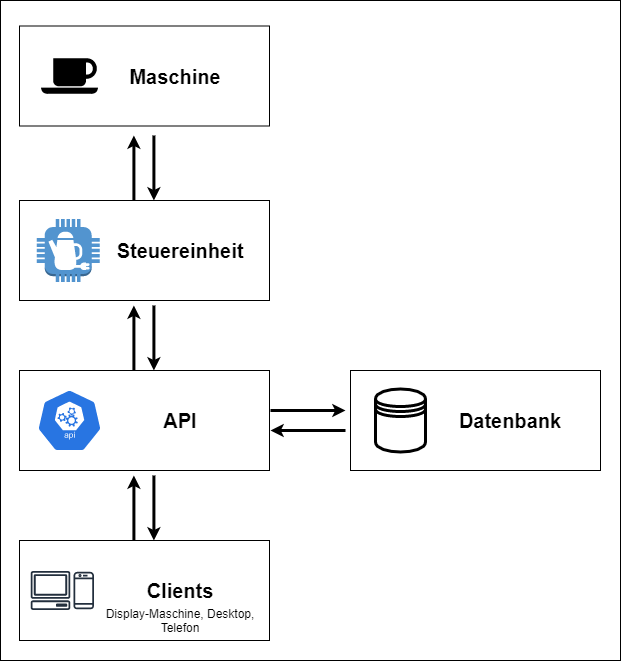

The diagram above was exported from draw.io. Its source (the exported page's mxGraphModel, read from the mxfile embedded in the PNG):
<mxGraphModel dx="1221" dy="764" grid="1" gridSize="10" guides="1" tooltips="1" connect="1" arrows="1" fold="1" page="1" pageScale="1" pageWidth="827" pageHeight="1169" math="0" shadow="0">
  <root>
    <mxCell id="0" />
    <mxCell id="1" parent="0" />
    <mxCell id="oWbqqPUdtIXopsFDQRj6-3" value="" style="whiteSpace=wrap;html=1;" vertex="1" parent="1">
      <mxGeometry x="330" y="150" width="620" height="660" as="geometry" />
    </mxCell>
    <mxCell id="oWbqqPUdtIXopsFDQRj6-1" value="" style="whiteSpace=wrap;html=1;" vertex="1" parent="1">
      <mxGeometry x="349" y="175.5" width="250" height="100" as="geometry" />
    </mxCell>
    <mxCell id="oWbqqPUdtIXopsFDQRj6-2" value="" style="shape=mxgraph.signs.food.coffee;html=1;pointerEvents=1;fillColor=#000000;strokeColor=none;verticalLabelPosition=bottom;verticalAlign=top;align=center;" vertex="1" parent="1">
      <mxGeometry x="370.49" y="207.75" width="57.03" height="35.5" as="geometry" />
    </mxCell>
    <mxCell id="oWbqqPUdtIXopsFDQRj6-5" value="" style="whiteSpace=wrap;html=1;" vertex="1" parent="1">
      <mxGeometry x="349" y="350" width="250" height="100" as="geometry" />
    </mxCell>
    <mxCell id="oWbqqPUdtIXopsFDQRj6-6" value="" style="outlineConnect=0;dashed=0;verticalLabelPosition=bottom;verticalAlign=top;align=center;html=1;shape=mxgraph.aws3.coffee_pot;fillColor=#5294CF;gradientColor=none;aspect=fixed;" vertex="1" parent="1">
      <mxGeometry x="366.19" y="368.5" width="63" height="63" as="geometry" />
    </mxCell>
    <mxCell id="oWbqqPUdtIXopsFDQRj6-10" value="" style="whiteSpace=wrap;html=1;" vertex="1" parent="1">
      <mxGeometry x="349" y="520" width="250" height="100" as="geometry" />
    </mxCell>
    <mxCell id="oWbqqPUdtIXopsFDQRj6-9" value="" style="sketch=0;html=1;dashed=0;whitespace=wrap;fillColor=#2875E2;strokeColor=#ffffff;points=[[0.005,0.63,0],[0.1,0.2,0],[0.9,0.2,0],[0.5,0,0],[0.995,0.63,0],[0.72,0.99,0],[0.5,1,0],[0.28,0.99,0]];shape=mxgraph.kubernetes.icon;prIcon=api;fontSize=15;" vertex="1" parent="1">
      <mxGeometry x="366.19" y="538.5" width="65.63" height="63" as="geometry" />
    </mxCell>
    <mxCell id="oWbqqPUdtIXopsFDQRj6-11" value="API" style="text;html=1;strokeColor=none;fillColor=none;align=center;verticalAlign=middle;whiteSpace=wrap;rounded=0;fontSize=20;fontStyle=1" vertex="1" parent="1">
      <mxGeometry x="480" y="555" width="60" height="30" as="geometry" />
    </mxCell>
    <mxCell id="oWbqqPUdtIXopsFDQRj6-16" value="" style="endArrow=classic;html=1;rounded=0;fontSize=15;startSize=4;endSize=4;targetPerimeterSpacing=0;strokeWidth=3;fillColor=#030303;gradientColor=#ffffff;" edge="1" parent="1">
      <mxGeometry width="50" height="50" relative="1" as="geometry">
        <mxPoint x="463.41" y="350" as="sourcePoint" />
        <mxPoint x="463.41" y="285" as="targetPoint" />
      </mxGeometry>
    </mxCell>
    <mxCell id="oWbqqPUdtIXopsFDQRj6-17" value="" style="endArrow=classic;html=1;rounded=0;fontSize=15;startSize=4;endSize=4;strokeWidth=3;fillColor=#030303;gradientColor=#ffffff;sourcePerimeterSpacing=0;" edge="1" parent="1">
      <mxGeometry width="50" height="50" relative="1" as="geometry">
        <mxPoint x="483.41" y="285" as="sourcePoint" />
        <mxPoint x="483.41" y="350" as="targetPoint" />
      </mxGeometry>
    </mxCell>
    <mxCell id="oWbqqPUdtIXopsFDQRj6-18" value="" style="endArrow=classic;html=1;rounded=0;fontSize=15;startSize=4;endSize=4;targetPerimeterSpacing=0;strokeWidth=3;fillColor=#030303;gradientColor=#ffffff;" edge="1" parent="1">
      <mxGeometry width="50" height="50" relative="1" as="geometry">
        <mxPoint x="463.41" y="520" as="sourcePoint" />
        <mxPoint x="463.41" y="455" as="targetPoint" />
      </mxGeometry>
    </mxCell>
    <mxCell id="oWbqqPUdtIXopsFDQRj6-19" value="" style="endArrow=classic;html=1;rounded=0;fontSize=15;startSize=4;endSize=4;strokeWidth=3;fillColor=#030303;gradientColor=#ffffff;sourcePerimeterSpacing=0;" edge="1" parent="1">
      <mxGeometry width="50" height="50" relative="1" as="geometry">
        <mxPoint x="483.41" y="455" as="sourcePoint" />
        <mxPoint x="483.41" y="520" as="targetPoint" />
      </mxGeometry>
    </mxCell>
    <mxCell id="oWbqqPUdtIXopsFDQRj6-20" value="" style="whiteSpace=wrap;html=1;" vertex="1" parent="1">
      <mxGeometry x="680" y="520" width="250" height="100" as="geometry" />
    </mxCell>
    <mxCell id="oWbqqPUdtIXopsFDQRj6-23" value="" style="shape=datastore;whiteSpace=wrap;html=1;fontSize=15;strokeWidth=3;" vertex="1" parent="1">
      <mxGeometry x="705" y="538.5" width="50" height="63" as="geometry" />
    </mxCell>
    <mxCell id="oWbqqPUdtIXopsFDQRj6-24" value="" style="endArrow=classic;html=1;rounded=0;fontSize=15;startSize=4;endSize=4;strokeWidth=3;fillColor=#030303;gradientColor=#ffffff;sourcePerimeterSpacing=0;" edge="1" parent="1">
      <mxGeometry width="50" height="50" relative="1" as="geometry">
        <mxPoint x="600.0000000000001" y="560" as="sourcePoint" />
        <mxPoint x="675" y="560" as="targetPoint" />
      </mxGeometry>
    </mxCell>
    <mxCell id="oWbqqPUdtIXopsFDQRj6-25" value="" style="endArrow=classic;html=1;rounded=0;fontSize=15;startSize=4;endSize=4;strokeWidth=3;fillColor=#030303;gradientColor=#ffffff;targetPerimeterSpacing=0;" edge="1" parent="1">
      <mxGeometry width="50" height="50" relative="1" as="geometry">
        <mxPoint x="675" y="579.9999999999998" as="sourcePoint" />
        <mxPoint x="600" y="579.9999999999998" as="targetPoint" />
      </mxGeometry>
    </mxCell>
    <mxCell id="oWbqqPUdtIXopsFDQRj6-27" value="" style="whiteSpace=wrap;html=1;" vertex="1" parent="1">
      <mxGeometry x="349" y="690" width="250" height="100" as="geometry" />
    </mxCell>
    <mxCell id="oWbqqPUdtIXopsFDQRj6-31" value="" style="endArrow=classic;html=1;rounded=0;fontSize=15;startSize=4;endSize=4;targetPerimeterSpacing=0;strokeWidth=3;fillColor=#030303;gradientColor=#ffffff;" edge="1" parent="1">
      <mxGeometry width="50" height="50" relative="1" as="geometry">
        <mxPoint x="463.40999999999985" y="689.9999999999998" as="sourcePoint" />
        <mxPoint x="463.40999999999985" y="624.9999999999998" as="targetPoint" />
      </mxGeometry>
    </mxCell>
    <mxCell id="oWbqqPUdtIXopsFDQRj6-32" value="" style="endArrow=classic;html=1;rounded=0;fontSize=15;startSize=4;endSize=4;strokeWidth=3;fillColor=#030303;gradientColor=#ffffff;sourcePerimeterSpacing=0;" edge="1" parent="1">
      <mxGeometry width="50" height="50" relative="1" as="geometry">
        <mxPoint x="483.40999999999985" y="624.9999999999998" as="sourcePoint" />
        <mxPoint x="483.40999999999985" y="689.9999999999998" as="targetPoint" />
      </mxGeometry>
    </mxCell>
    <mxCell id="oWbqqPUdtIXopsFDQRj6-33" value="" style="sketch=0;outlineConnect=0;fontColor=#232F3E;gradientColor=none;fillColor=#232F3D;strokeColor=none;dashed=0;verticalLabelPosition=bottom;verticalAlign=top;align=center;html=1;fontSize=12;fontStyle=0;aspect=fixed;pointerEvents=1;shape=mxgraph.aws4.client;" vertex="1" parent="1">
      <mxGeometry x="360" y="720.5" width="40" height="39" as="geometry" />
    </mxCell>
    <mxCell id="oWbqqPUdtIXopsFDQRj6-34" value="" style="sketch=0;outlineConnect=0;fontColor=#232F3E;gradientColor=none;fillColor=#232F3D;strokeColor=none;dashed=0;verticalLabelPosition=bottom;verticalAlign=top;align=center;html=1;fontSize=12;fontStyle=0;aspect=fixed;pointerEvents=1;shape=mxgraph.aws4.mobile_client;" vertex="1" parent="1">
      <mxGeometry x="403" y="720.5" width="20.5" height="39" as="geometry" />
    </mxCell>
    <mxCell id="oWbqqPUdtIXopsFDQRj6-35" value="Clients" style="text;html=1;strokeColor=none;fillColor=none;align=center;verticalAlign=middle;whiteSpace=wrap;rounded=0;fontSize=20;fontStyle=1" vertex="1" parent="1">
      <mxGeometry x="480" y="725" width="60" height="30" as="geometry" />
    </mxCell>
    <mxCell id="oWbqqPUdtIXopsFDQRj6-36" value="Datenbank" style="text;html=1;strokeColor=none;fillColor=none;align=center;verticalAlign=middle;whiteSpace=wrap;rounded=0;fontSize=20;fontStyle=1" vertex="1" parent="1">
      <mxGeometry x="810" y="555" width="60" height="30" as="geometry" />
    </mxCell>
    <mxCell id="oWbqqPUdtIXopsFDQRj6-37" value="Steuereinheit" style="text;html=1;strokeColor=none;fillColor=none;align=center;verticalAlign=middle;whiteSpace=wrap;rounded=0;fontSize=20;fontStyle=1" vertex="1" parent="1">
      <mxGeometry x="480" y="385" width="60" height="30" as="geometry" />
    </mxCell>
    <mxCell id="oWbqqPUdtIXopsFDQRj6-38" value="Maschine" style="text;html=1;strokeColor=none;fillColor=none;align=center;verticalAlign=middle;whiteSpace=wrap;rounded=0;fontSize=20;fontStyle=1" vertex="1" parent="1">
      <mxGeometry x="475" y="210.5" width="60" height="30" as="geometry" />
    </mxCell>
    <mxCell id="oWbqqPUdtIXopsFDQRj6-39" value="Display-Maschine, Desktop, Telefon" style="text;html=1;strokeColor=none;fillColor=none;align=center;verticalAlign=middle;whiteSpace=wrap;rounded=0;fontSize=12;" vertex="1" parent="1">
      <mxGeometry x="425" y="755" width="170" height="30" as="geometry" />
    </mxCell>
  </root>
</mxGraphModel>